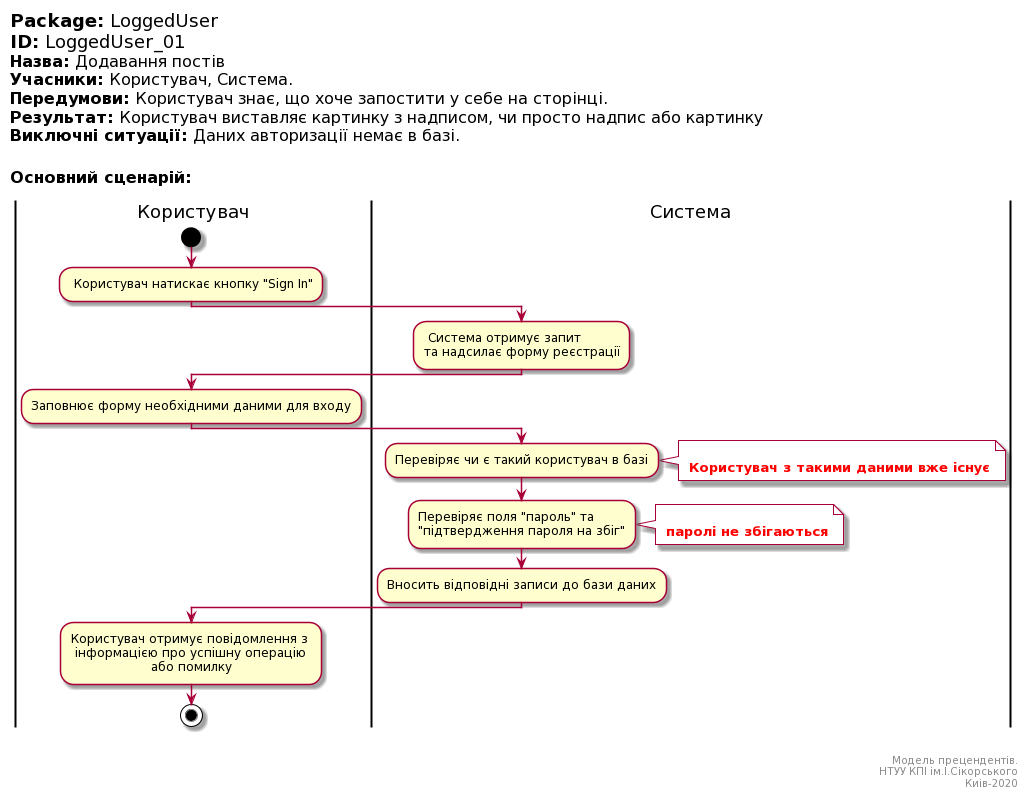

The diagram above was rendered by PlantUML. Its source (embedded in the PNG):
@startuml
left header
<font color=000 size=18><b>Package:</b> LoggedUser
<font color=000 size=18><b>ID:</b> LoggedUser_01
<font color=000 size=16><b>Назва:</b> Додавання постів
<font color=000 size=16><b>Учасники:</b> Користувач, Система.
<font color=000 size=16><b>Передумови:</b> Користувач знає, що хоче запостити у себе на сторінці.
<font color=000 size=16><b>Результат:</b> Користувач виставляє картинку з надписом, чи просто надпис або картинку
<font color=000 size=16><b>Виключні ситуації:</b> Даних авторизації немає в базі.


<font color=000 size=16><b>Основний сценарій:</b>

end header

|Користувач|
start
: Користувач натискає кнопку "Sign In";

|Система|
: Система отримує запит \nта надсилає форму реєстрації;


|Користувач|

:Заповнює форму необхідними даними для входу;


|Система|
:Перевіряє чи є такий користувач в базі;
note right #aaaaa

<font color=red><b> Користувач з такими даними вже існує
end note

|Система|
:Перевіряє поля "пароль" та \n"підтвердження пароля на збіг";


|Система|
note right #aaaaa

<font color=red><b> паролі не збігаються
end note
:Вносить відповідні записи до бази даних;

|Користувач|
:Користувач отримує повідомлення з \n інформацією про успішну операцію \n                    або помилку ;
stop;

right footer


Модель прецендентів.
НТУУ КПІ ім.І.Сікорського
Киів-2020
end footer
@enduml